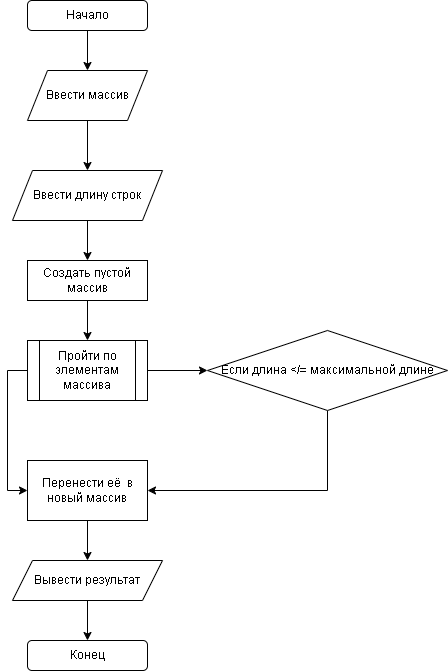

The diagram above was exported from draw.io. Its source (the exported page's mxGraphModel, read from the mxfile embedded in the PNG):
<mxGraphModel dx="1050" dy="575" grid="1" gridSize="10" guides="1" tooltips="1" connect="1" arrows="1" fold="1" page="1" pageScale="1" pageWidth="827" pageHeight="1169" math="0" shadow="0">
  <root>
    <mxCell id="0" />
    <mxCell id="1" parent="0" />
    <mxCell id="wE2e2xg04IYHiGTuu4P3-1" value="Начало" style="rounded=1;whiteSpace=wrap;html=1;" vertex="1" parent="1">
      <mxGeometry x="360" y="40" width="120" height="30" as="geometry" />
    </mxCell>
    <mxCell id="wE2e2xg04IYHiGTuu4P3-5" style="edgeStyle=orthogonalEdgeStyle;rounded=0;orthogonalLoop=1;jettySize=auto;html=1;exitX=0.5;exitY=1;exitDx=0;exitDy=0;entryX=0.5;entryY=0;entryDx=0;entryDy=0;" edge="1" parent="1" source="wE2e2xg04IYHiGTuu4P3-2" target="wE2e2xg04IYHiGTuu4P3-4">
      <mxGeometry relative="1" as="geometry" />
    </mxCell>
    <mxCell id="wE2e2xg04IYHiGTuu4P3-2" value="Ввести массив" style="shape=parallelogram;perimeter=parallelogramPerimeter;whiteSpace=wrap;html=1;fixedSize=1;" vertex="1" parent="1">
      <mxGeometry x="360" y="110" width="120" height="50" as="geometry" />
    </mxCell>
    <mxCell id="wE2e2xg04IYHiGTuu4P3-3" value="" style="endArrow=classic;html=1;rounded=0;exitX=0.5;exitY=1;exitDx=0;exitDy=0;entryX=0.5;entryY=0;entryDx=0;entryDy=0;" edge="1" parent="1" source="wE2e2xg04IYHiGTuu4P3-1" target="wE2e2xg04IYHiGTuu4P3-2">
      <mxGeometry width="50" height="50" relative="1" as="geometry">
        <mxPoint x="390" y="320" as="sourcePoint" />
        <mxPoint x="440" y="270" as="targetPoint" />
      </mxGeometry>
    </mxCell>
    <mxCell id="wE2e2xg04IYHiGTuu4P3-7" style="edgeStyle=orthogonalEdgeStyle;rounded=0;orthogonalLoop=1;jettySize=auto;html=1;exitX=0.5;exitY=1;exitDx=0;exitDy=0;entryX=0.5;entryY=0;entryDx=0;entryDy=0;" edge="1" parent="1" source="wE2e2xg04IYHiGTuu4P3-4" target="wE2e2xg04IYHiGTuu4P3-6">
      <mxGeometry relative="1" as="geometry" />
    </mxCell>
    <mxCell id="wE2e2xg04IYHiGTuu4P3-4" value="Ввести длину строк" style="shape=parallelogram;perimeter=parallelogramPerimeter;whiteSpace=wrap;html=1;fixedSize=1;" vertex="1" parent="1">
      <mxGeometry x="345" y="210" width="150" height="50" as="geometry" />
    </mxCell>
    <mxCell id="wE2e2xg04IYHiGTuu4P3-9" style="edgeStyle=orthogonalEdgeStyle;rounded=0;orthogonalLoop=1;jettySize=auto;html=1;exitX=0.5;exitY=1;exitDx=0;exitDy=0;entryX=0.5;entryY=0;entryDx=0;entryDy=0;" edge="1" parent="1" source="wE2e2xg04IYHiGTuu4P3-6" target="wE2e2xg04IYHiGTuu4P3-8">
      <mxGeometry relative="1" as="geometry" />
    </mxCell>
    <mxCell id="wE2e2xg04IYHiGTuu4P3-6" value="Создать пустой массив" style="rounded=0;whiteSpace=wrap;html=1;" vertex="1" parent="1">
      <mxGeometry x="360" y="300" width="120" height="40" as="geometry" />
    </mxCell>
    <mxCell id="wE2e2xg04IYHiGTuu4P3-11" style="edgeStyle=orthogonalEdgeStyle;rounded=0;orthogonalLoop=1;jettySize=auto;html=1;exitX=1;exitY=0.5;exitDx=0;exitDy=0;entryX=0;entryY=0.5;entryDx=0;entryDy=0;" edge="1" parent="1" source="wE2e2xg04IYHiGTuu4P3-8" target="wE2e2xg04IYHiGTuu4P3-10">
      <mxGeometry relative="1" as="geometry" />
    </mxCell>
    <mxCell id="wE2e2xg04IYHiGTuu4P3-14" style="edgeStyle=orthogonalEdgeStyle;rounded=0;orthogonalLoop=1;jettySize=auto;html=1;exitX=0;exitY=0.5;exitDx=0;exitDy=0;entryX=0;entryY=0.5;entryDx=0;entryDy=0;" edge="1" parent="1" source="wE2e2xg04IYHiGTuu4P3-8" target="wE2e2xg04IYHiGTuu4P3-12">
      <mxGeometry relative="1" as="geometry" />
    </mxCell>
    <mxCell id="wE2e2xg04IYHiGTuu4P3-8" value="Пройти по элементам массива" style="shape=process;whiteSpace=wrap;html=1;backgroundOutline=1;" vertex="1" parent="1">
      <mxGeometry x="360" y="380" width="120" height="60" as="geometry" />
    </mxCell>
    <mxCell id="wE2e2xg04IYHiGTuu4P3-13" style="edgeStyle=orthogonalEdgeStyle;rounded=0;orthogonalLoop=1;jettySize=auto;html=1;exitX=0.5;exitY=1;exitDx=0;exitDy=0;entryX=1;entryY=0.5;entryDx=0;entryDy=0;" edge="1" parent="1" source="wE2e2xg04IYHiGTuu4P3-10" target="wE2e2xg04IYHiGTuu4P3-12">
      <mxGeometry relative="1" as="geometry" />
    </mxCell>
    <mxCell id="wE2e2xg04IYHiGTuu4P3-10" value="Если длина &amp;lt;/= максимальной длине" style="rhombus;whiteSpace=wrap;html=1;" vertex="1" parent="1">
      <mxGeometry x="540" y="370" width="240" height="80" as="geometry" />
    </mxCell>
    <mxCell id="wE2e2xg04IYHiGTuu4P3-16" style="edgeStyle=orthogonalEdgeStyle;rounded=0;orthogonalLoop=1;jettySize=auto;html=1;exitX=0.5;exitY=1;exitDx=0;exitDy=0;entryX=0.5;entryY=0;entryDx=0;entryDy=0;" edge="1" parent="1" source="wE2e2xg04IYHiGTuu4P3-12" target="wE2e2xg04IYHiGTuu4P3-15">
      <mxGeometry relative="1" as="geometry" />
    </mxCell>
    <mxCell id="wE2e2xg04IYHiGTuu4P3-12" value="Перенести её&amp;nbsp; в новый массив" style="rounded=0;whiteSpace=wrap;html=1;" vertex="1" parent="1">
      <mxGeometry x="360" y="500" width="120" height="60" as="geometry" />
    </mxCell>
    <mxCell id="wE2e2xg04IYHiGTuu4P3-18" style="edgeStyle=orthogonalEdgeStyle;rounded=0;orthogonalLoop=1;jettySize=auto;html=1;exitX=0.5;exitY=1;exitDx=0;exitDy=0;entryX=0.5;entryY=0;entryDx=0;entryDy=0;" edge="1" parent="1" source="wE2e2xg04IYHiGTuu4P3-15" target="wE2e2xg04IYHiGTuu4P3-17">
      <mxGeometry relative="1" as="geometry" />
    </mxCell>
    <mxCell id="wE2e2xg04IYHiGTuu4P3-15" value="Вывести результат" style="shape=parallelogram;perimeter=parallelogramPerimeter;whiteSpace=wrap;html=1;fixedSize=1;" vertex="1" parent="1">
      <mxGeometry x="345" y="600" width="150" height="40" as="geometry" />
    </mxCell>
    <mxCell id="wE2e2xg04IYHiGTuu4P3-17" value="Конец" style="rounded=1;whiteSpace=wrap;html=1;" vertex="1" parent="1">
      <mxGeometry x="360" y="680" width="120" height="30" as="geometry" />
    </mxCell>
  </root>
</mxGraphModel>